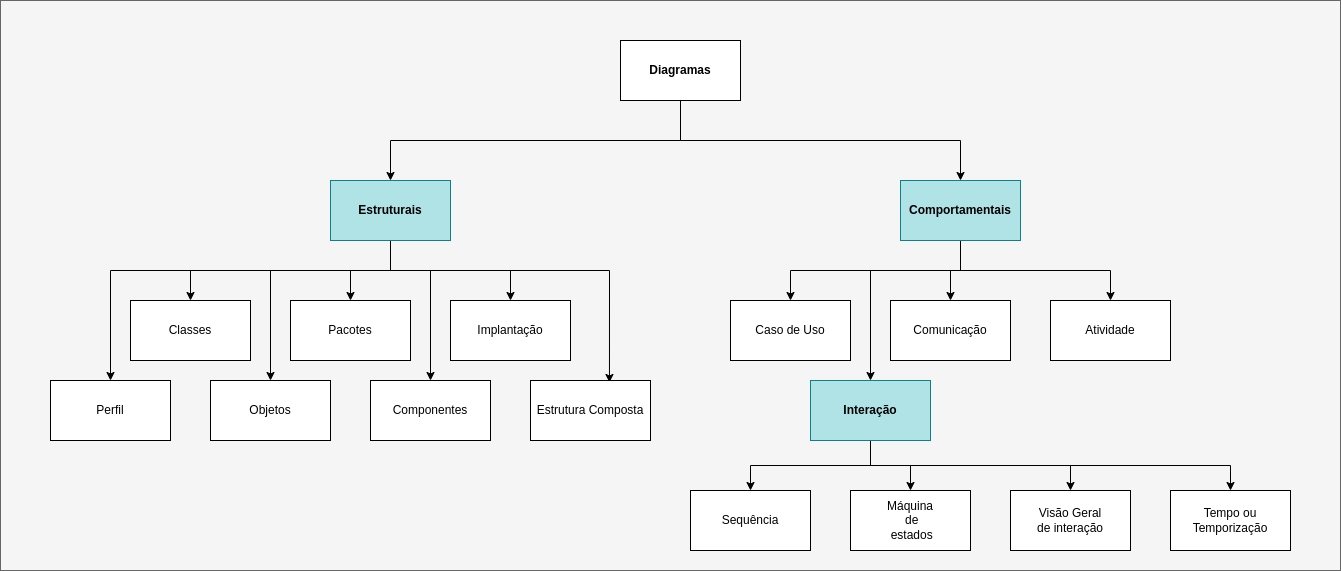

The diagram above was exported from draw.io. Its source (the exported page's mxGraphModel, read from the mxfile embedded in the PNG):
<mxGraphModel dx="2272" dy="772" grid="1" gridSize="10" guides="1" tooltips="1" connect="1" arrows="1" fold="1" page="1" pageScale="1" pageWidth="850" pageHeight="1100" math="0" shadow="0">
  <root>
    <mxCell id="0" />
    <mxCell id="1" parent="0" />
    <mxCell id="a3Gq_rASKQ31gIR8x6Hf-35" value="" style="rounded=0;whiteSpace=wrap;html=1;fillColor=#f5f5f5;fontColor=#333333;strokeColor=#666666;" vertex="1" parent="1">
      <mxGeometry x="-130" y="280" width="1340" height="570" as="geometry" />
    </mxCell>
    <mxCell id="a3Gq_rASKQ31gIR8x6Hf-16" style="edgeStyle=orthogonalEdgeStyle;rounded=0;orthogonalLoop=1;jettySize=auto;html=1;exitX=0.5;exitY=1;exitDx=0;exitDy=0;" edge="1" parent="1" source="a3Gq_rASKQ31gIR8x6Hf-1" target="a3Gq_rASKQ31gIR8x6Hf-2">
      <mxGeometry relative="1" as="geometry" />
    </mxCell>
    <mxCell id="a3Gq_rASKQ31gIR8x6Hf-17" style="edgeStyle=orthogonalEdgeStyle;rounded=0;orthogonalLoop=1;jettySize=auto;html=1;exitX=0.5;exitY=1;exitDx=0;exitDy=0;" edge="1" parent="1" source="a3Gq_rASKQ31gIR8x6Hf-1" target="a3Gq_rASKQ31gIR8x6Hf-3">
      <mxGeometry relative="1" as="geometry" />
    </mxCell>
    <mxCell id="a3Gq_rASKQ31gIR8x6Hf-1" value="Diagramas" style="rounded=0;whiteSpace=wrap;html=1;fontStyle=1" vertex="1" parent="1">
      <mxGeometry x="490" y="320" width="120" height="60" as="geometry" />
    </mxCell>
    <mxCell id="a3Gq_rASKQ31gIR8x6Hf-10" style="edgeStyle=orthogonalEdgeStyle;rounded=0;orthogonalLoop=1;jettySize=auto;html=1;entryX=0.5;entryY=0;entryDx=0;entryDy=0;exitX=0.5;exitY=1;exitDx=0;exitDy=0;" edge="1" parent="1" source="a3Gq_rASKQ31gIR8x6Hf-2" target="a3Gq_rASKQ31gIR8x6Hf-4">
      <mxGeometry relative="1" as="geometry" />
    </mxCell>
    <mxCell id="a3Gq_rASKQ31gIR8x6Hf-11" style="edgeStyle=orthogonalEdgeStyle;rounded=0;orthogonalLoop=1;jettySize=auto;html=1;entryX=0.5;entryY=0;entryDx=0;entryDy=0;" edge="1" parent="1" source="a3Gq_rASKQ31gIR8x6Hf-2" target="a3Gq_rASKQ31gIR8x6Hf-5">
      <mxGeometry relative="1" as="geometry">
        <Array as="points">
          <mxPoint x="260" y="550" />
          <mxPoint x="140" y="550" />
        </Array>
      </mxGeometry>
    </mxCell>
    <mxCell id="a3Gq_rASKQ31gIR8x6Hf-12" style="edgeStyle=orthogonalEdgeStyle;rounded=0;orthogonalLoop=1;jettySize=auto;html=1;entryX=0.5;entryY=0;entryDx=0;entryDy=0;" edge="1" parent="1" source="a3Gq_rASKQ31gIR8x6Hf-2" target="a3Gq_rASKQ31gIR8x6Hf-6">
      <mxGeometry relative="1" as="geometry" />
    </mxCell>
    <mxCell id="a3Gq_rASKQ31gIR8x6Hf-13" style="edgeStyle=orthogonalEdgeStyle;rounded=0;orthogonalLoop=1;jettySize=auto;html=1;exitX=0.5;exitY=1;exitDx=0;exitDy=0;" edge="1" parent="1" source="a3Gq_rASKQ31gIR8x6Hf-2" target="a3Gq_rASKQ31gIR8x6Hf-8">
      <mxGeometry relative="1" as="geometry" />
    </mxCell>
    <mxCell id="a3Gq_rASKQ31gIR8x6Hf-14" style="edgeStyle=orthogonalEdgeStyle;rounded=0;orthogonalLoop=1;jettySize=auto;html=1;entryX=0.5;entryY=0;entryDx=0;entryDy=0;" edge="1" parent="1" source="a3Gq_rASKQ31gIR8x6Hf-2" target="a3Gq_rASKQ31gIR8x6Hf-7">
      <mxGeometry relative="1" as="geometry">
        <Array as="points">
          <mxPoint x="260" y="550" />
          <mxPoint x="300" y="550" />
        </Array>
      </mxGeometry>
    </mxCell>
    <mxCell id="a3Gq_rASKQ31gIR8x6Hf-15" style="edgeStyle=orthogonalEdgeStyle;rounded=0;orthogonalLoop=1;jettySize=auto;html=1;entryX=0.658;entryY=0.033;entryDx=0;entryDy=0;entryPerimeter=0;exitX=0.5;exitY=1;exitDx=0;exitDy=0;" edge="1" parent="1" source="a3Gq_rASKQ31gIR8x6Hf-2" target="a3Gq_rASKQ31gIR8x6Hf-9">
      <mxGeometry relative="1" as="geometry">
        <Array as="points">
          <mxPoint x="260" y="550" />
          <mxPoint x="479" y="550" />
        </Array>
      </mxGeometry>
    </mxCell>
    <mxCell id="a3Gq_rASKQ31gIR8x6Hf-34" style="edgeStyle=orthogonalEdgeStyle;rounded=0;orthogonalLoop=1;jettySize=auto;html=1;" edge="1" parent="1" source="a3Gq_rASKQ31gIR8x6Hf-2" target="a3Gq_rASKQ31gIR8x6Hf-33">
      <mxGeometry relative="1" as="geometry">
        <Array as="points">
          <mxPoint x="260" y="550" />
          <mxPoint x="-20" y="550" />
        </Array>
      </mxGeometry>
    </mxCell>
    <mxCell id="a3Gq_rASKQ31gIR8x6Hf-2" value="Estruturais" style="rounded=0;whiteSpace=wrap;html=1;fontStyle=1;fillColor=#b0e3e6;strokeColor=#0e8088;" vertex="1" parent="1">
      <mxGeometry x="200" y="460" width="120" height="60" as="geometry" />
    </mxCell>
    <mxCell id="a3Gq_rASKQ31gIR8x6Hf-25" style="edgeStyle=orthogonalEdgeStyle;rounded=0;orthogonalLoop=1;jettySize=auto;html=1;entryX=0.5;entryY=0;entryDx=0;entryDy=0;" edge="1" parent="1" source="a3Gq_rASKQ31gIR8x6Hf-3" target="a3Gq_rASKQ31gIR8x6Hf-18">
      <mxGeometry relative="1" as="geometry">
        <Array as="points">
          <mxPoint x="830" y="550" />
          <mxPoint x="660" y="550" />
        </Array>
      </mxGeometry>
    </mxCell>
    <mxCell id="a3Gq_rASKQ31gIR8x6Hf-26" style="edgeStyle=orthogonalEdgeStyle;rounded=0;orthogonalLoop=1;jettySize=auto;html=1;entryX=0.5;entryY=0;entryDx=0;entryDy=0;" edge="1" parent="1" source="a3Gq_rASKQ31gIR8x6Hf-3" target="a3Gq_rASKQ31gIR8x6Hf-36">
      <mxGeometry relative="1" as="geometry">
        <Array as="points">
          <mxPoint x="830" y="550" />
          <mxPoint x="740" y="550" />
          <mxPoint x="740" y="660" />
        </Array>
      </mxGeometry>
    </mxCell>
    <mxCell id="a3Gq_rASKQ31gIR8x6Hf-27" style="edgeStyle=orthogonalEdgeStyle;rounded=0;orthogonalLoop=1;jettySize=auto;html=1;" edge="1" parent="1" source="a3Gq_rASKQ31gIR8x6Hf-3" target="a3Gq_rASKQ31gIR8x6Hf-20">
      <mxGeometry relative="1" as="geometry" />
    </mxCell>
    <mxCell id="a3Gq_rASKQ31gIR8x6Hf-29" style="edgeStyle=orthogonalEdgeStyle;rounded=0;orthogonalLoop=1;jettySize=auto;html=1;exitX=0.5;exitY=1;exitDx=0;exitDy=0;" edge="1" parent="1" source="a3Gq_rASKQ31gIR8x6Hf-3" target="a3Gq_rASKQ31gIR8x6Hf-22">
      <mxGeometry relative="1" as="geometry" />
    </mxCell>
    <mxCell id="a3Gq_rASKQ31gIR8x6Hf-3" value="Comportamentais" style="rounded=0;whiteSpace=wrap;html=1;fontStyle=1;fillColor=#b0e3e6;strokeColor=#0e8088;" vertex="1" parent="1">
      <mxGeometry x="770" y="460" width="120" height="60" as="geometry" />
    </mxCell>
    <mxCell id="a3Gq_rASKQ31gIR8x6Hf-4" value="Classes" style="rounded=0;whiteSpace=wrap;html=1;" vertex="1" parent="1">
      <mxGeometry y="580" width="120" height="60" as="geometry" />
    </mxCell>
    <mxCell id="a3Gq_rASKQ31gIR8x6Hf-5" value="Objetos&lt;br&gt;" style="rounded=0;whiteSpace=wrap;html=1;" vertex="1" parent="1">
      <mxGeometry x="80" y="660" width="120" height="60" as="geometry" />
    </mxCell>
    <mxCell id="a3Gq_rASKQ31gIR8x6Hf-6" value="Pacotes" style="rounded=0;whiteSpace=wrap;html=1;" vertex="1" parent="1">
      <mxGeometry x="160" y="580" width="120" height="60" as="geometry" />
    </mxCell>
    <mxCell id="a3Gq_rASKQ31gIR8x6Hf-7" value="Componentes" style="rounded=0;whiteSpace=wrap;html=1;" vertex="1" parent="1">
      <mxGeometry x="240" y="660" width="120" height="60" as="geometry" />
    </mxCell>
    <mxCell id="a3Gq_rASKQ31gIR8x6Hf-8" value="Implantação" style="rounded=0;whiteSpace=wrap;html=1;" vertex="1" parent="1">
      <mxGeometry x="320" y="580" width="120" height="60" as="geometry" />
    </mxCell>
    <mxCell id="a3Gq_rASKQ31gIR8x6Hf-9" value="Estrutura Composta" style="rounded=0;whiteSpace=wrap;html=1;" vertex="1" parent="1">
      <mxGeometry x="400" y="660" width="120" height="60" as="geometry" />
    </mxCell>
    <mxCell id="a3Gq_rASKQ31gIR8x6Hf-18" value="Caso de Uso" style="rounded=0;whiteSpace=wrap;html=1;" vertex="1" parent="1">
      <mxGeometry x="600" y="580" width="120" height="60" as="geometry" />
    </mxCell>
    <mxCell id="a3Gq_rASKQ31gIR8x6Hf-19" value="Sequência" style="rounded=0;whiteSpace=wrap;html=1;" vertex="1" parent="1">
      <mxGeometry x="560" y="770" width="120" height="60" as="geometry" />
    </mxCell>
    <mxCell id="a3Gq_rASKQ31gIR8x6Hf-20" value="Comunicação" style="rounded=0;whiteSpace=wrap;html=1;" vertex="1" parent="1">
      <mxGeometry x="760" y="580" width="120" height="60" as="geometry" />
    </mxCell>
    <mxCell id="a3Gq_rASKQ31gIR8x6Hf-21" value="Máquina&lt;br&gt;&amp;nbsp;de&lt;br&gt;&amp;nbsp;estados" style="rounded=0;whiteSpace=wrap;html=1;" vertex="1" parent="1">
      <mxGeometry x="720" y="770" width="120" height="60" as="geometry" />
    </mxCell>
    <mxCell id="a3Gq_rASKQ31gIR8x6Hf-22" value="Atividade" style="rounded=0;whiteSpace=wrap;html=1;" vertex="1" parent="1">
      <mxGeometry x="920" y="580" width="120" height="60" as="geometry" />
    </mxCell>
    <mxCell id="a3Gq_rASKQ31gIR8x6Hf-23" value="Visão Geral&lt;br&gt;de interação" style="rounded=0;whiteSpace=wrap;html=1;" vertex="1" parent="1">
      <mxGeometry x="880" y="770" width="120" height="60" as="geometry" />
    </mxCell>
    <mxCell id="a3Gq_rASKQ31gIR8x6Hf-24" value="Tempo ou Temporização" style="rounded=0;whiteSpace=wrap;html=1;" vertex="1" parent="1">
      <mxGeometry x="1040" y="770" width="120" height="60" as="geometry" />
    </mxCell>
    <mxCell id="a3Gq_rASKQ31gIR8x6Hf-33" value="Perfil" style="rounded=0;whiteSpace=wrap;html=1;" vertex="1" parent="1">
      <mxGeometry x="-80" y="660" width="120" height="60" as="geometry" />
    </mxCell>
    <mxCell id="a3Gq_rASKQ31gIR8x6Hf-37" style="edgeStyle=orthogonalEdgeStyle;rounded=0;orthogonalLoop=1;jettySize=auto;html=1;" edge="1" parent="1" source="a3Gq_rASKQ31gIR8x6Hf-36" target="a3Gq_rASKQ31gIR8x6Hf-21">
      <mxGeometry relative="1" as="geometry" />
    </mxCell>
    <mxCell id="a3Gq_rASKQ31gIR8x6Hf-38" style="edgeStyle=orthogonalEdgeStyle;rounded=0;orthogonalLoop=1;jettySize=auto;html=1;entryX=0.5;entryY=0;entryDx=0;entryDy=0;" edge="1" parent="1" source="a3Gq_rASKQ31gIR8x6Hf-36" target="a3Gq_rASKQ31gIR8x6Hf-19">
      <mxGeometry relative="1" as="geometry" />
    </mxCell>
    <mxCell id="a3Gq_rASKQ31gIR8x6Hf-39" style="edgeStyle=orthogonalEdgeStyle;rounded=0;orthogonalLoop=1;jettySize=auto;html=1;exitX=0.5;exitY=1;exitDx=0;exitDy=0;" edge="1" parent="1" source="a3Gq_rASKQ31gIR8x6Hf-36" target="a3Gq_rASKQ31gIR8x6Hf-23">
      <mxGeometry relative="1" as="geometry" />
    </mxCell>
    <mxCell id="a3Gq_rASKQ31gIR8x6Hf-41" style="edgeStyle=orthogonalEdgeStyle;rounded=0;orthogonalLoop=1;jettySize=auto;html=1;exitX=0.5;exitY=1;exitDx=0;exitDy=0;" edge="1" parent="1" source="a3Gq_rASKQ31gIR8x6Hf-36" target="a3Gq_rASKQ31gIR8x6Hf-24">
      <mxGeometry relative="1" as="geometry" />
    </mxCell>
    <mxCell id="a3Gq_rASKQ31gIR8x6Hf-36" value="Interação" style="rounded=0;whiteSpace=wrap;html=1;fontStyle=1;fillColor=#b0e3e6;strokeColor=#0e8088;" vertex="1" parent="1">
      <mxGeometry x="680" y="660" width="120" height="60" as="geometry" />
    </mxCell>
  </root>
</mxGraphModel>